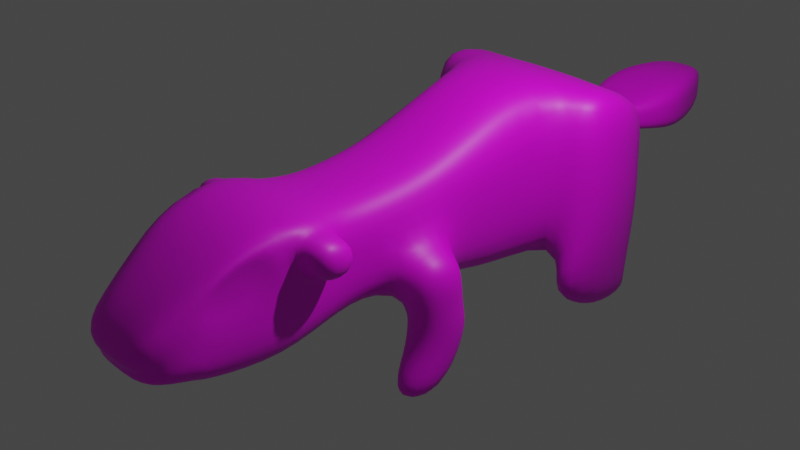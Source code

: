 # Source: scoiattolo.blend  (saved by Blender 2.90.8; exported with 4.5.12 LTS)
import bpy
from mathutils import Matrix  # noqa: F401  (used for matrix-valued properties, if any)

bpy.ops.wm.read_factory_settings(use_empty=True)
scene = bpy.context.scene
scene.name = 'Scene'

# ---- collections
col_scene = bpy.data.collections.new('Scene'); scene.collection.children.link(col_scene)

# ---- images (referenced by path relative to the original .blend; pixels are not part of the script)
import os
ASSET_DIR = os.environ.get("B2B_ASSET_DIR", "")  # directory of the original .blend (textures are referenced by path, not embedded)
HERE = os.path.dirname(os.path.abspath(__file__))  # packed textures are extracted next to this script under _unpacked/

def load_image(name, relpath, width, height, colorspace="sRGB"):
    """Load a texture the original file referenced (path relative to the .blend, or extracted next to this script)."""
    p = next((c for c in (os.path.join(HERE, relpath), os.path.join(ASSET_DIR, relpath)) if relpath and os.path.exists(c)), "")
    if p:
        img = bpy.data.images.load(p, check_existing=True)
        img.name = name
    else:  # same state as the original file: an image datablock whose file is absent (Cycles renders it pink)
        img = bpy.data.images.new(name, width, height)
        img.source = "FILE"
        img.filepath = "//" + (relpath or name)
    img.colorspace_settings.name = colorspace
    return img
img_scoiattolo_procreate_jpg = load_image('scoiattolo procreate.jpg', 'UVs/scoiattolo procreate.jpg', 1024, 1024, 'sRGB')

# ---- materials (node trees are filled in below, after node groups)
mat_material = bpy.data.materials.new('Material')
mat_material.use_transparent_shadow = False

# ---- material node trees
mat_material.use_nodes = True; mat_material.node_tree.nodes.clear()
_N = mat_material.node_tree.nodes; _L = mat_material.node_tree.links
n0 = _N.new('ShaderNodeBsdfPrincipled'); n0.name = 'Principled BSDF'; n0.location = (10, 300)
n0.distribution = 'GGX'
n0.subsurface_method = 'BURLEY'
n0.inputs[3].default_value = 1.45
n0.inputs[27].default_value = (0.0, 0.0, 0.0, 1.0)
n0.inputs[28].default_value = 1.0
n1 = _N.new('ShaderNodeOutputMaterial'); n1.name = 'Material Output'; n1.location = (300, 300)
n2 = _N.new('ShaderNodeTexImage'); n2.name = 'Image Texture'; n2.location = (-280, 275)
n2.image = img_scoiattolo_procreate_jpg
_L.new(n0.outputs[0], n1.inputs[0])
_L.new(n2.outputs[0], n0.inputs[0])
n1.is_active_output = True

# ---- world
world_world = bpy.data.worlds.new('World'); scene.world = world_world
world_world.use_nodes = True; world_world.node_tree.nodes.clear()
_N = world_world.node_tree.nodes; _L = world_world.node_tree.links
n0 = _N.new('ShaderNodeOutputWorld'); n0.name = 'World Output'; n0.location = (300, 300)
n1 = _N.new('ShaderNodeBackground'); n1.name = 'Background'; n1.location = (10, 300)
n1.inputs[0].default_value = (0.05088, 0.05088, 0.05088, 1.0)
_L.new(n1.outputs[0], n0.inputs[0])
n0.is_active_output = True
world_world.color = (0.05088, 0.05088, 0.05088)
world_world.use_sun_shadow = False
world_world.sun_shadow_jitter_overblur = 0.0

# ---- cameras
cam_camera = bpy.data.cameras.new('Camera')
cam_camera.clip_end = 100.0
cam_camera.ortho_scale = 7.314

# ---- lights
light_light = bpy.data.lights.new('Light', 'POINT')
light_light.transmission_factor = 0.0
light_light.energy = 1000.0
light_light.shadow_soft_size = 0.1
light_light.shadow_maximum_resolution = 0.006
light_light.use_absolute_resolution = True

# ---- meshes
me_cube = bpy.data.meshes.new('Cube')
me_cube.from_pydata([(0.0, -0.8987, -0.8015), (0.0, -0.8987, 0.8015), (0.0, 1.0, -1.273), (0.0, 0.9727, 1.273), (0.8859, -0.8987, -0.8015), (0.8859, -0.8987, 0.8015), (0.9835, 1.0, -1.273), (0.9835, 0.9727, 1.273), (0.0, -1.729, -0.8015), (0.0, -1.729, 0.8015), (0.9084, -1.877, 0.6873), (0.8859, -1.729, -0.8015), (0.0, 2.265, 1.712), (0.0, 2.265, -1.356), (1.028, 2.265, -1.356), (1.028, 2.265, 1.712), (0.0, 3.99, 0.4049), (0.0, 3.99, -0.2847), (0.2972, 3.99, -0.2847), (0.2972, 3.99, 0.4049), (0.0, 0.01249, -0.8968), (0.0, 0.01249, 0.8968), (0.9327, 0.01249, -0.8968), (0.9327, 0.01249, 0.8968), (0.0, 4.017, 1.057), (0.0, 3.99, -1.249), (0.9768, 3.99, -1.249), (0.9164, 4.017, 1.057), (0.0, 4.564, 0.2526), (0.0, 4.564, -0.1323), (0.1887, 4.564, -0.1323), (0.1887, 4.564, 0.2526), (0.0, 5.14, 0.2909), (0.0, 5.14, -0.1706), (0.5212, 5.14, -0.1706), (0.5212, 5.14, 0.2909), (0.0, 5.856, 0.4587), (0.0, 5.856, -0.3384), (0.7853, 5.856, -0.3384), (0.7853, 5.856, 0.4587), (0.0, 6.542, 0.5423), (0.0, 6.542, -0.4206), (0.643, 6.542, -0.4206), (0.6393, 6.542, 0.542), (0.0, 7.384, 0.4288), (0.0, 7.375, -0.2018), (0.3683, 7.375, -0.2018), (0.3137, 7.384, 0.4288), (0.0, -2.761, -1.086), (0.0, -2.761, 1.086), (0.9986, -2.62, 0.8944), (1.043, -2.761, -1.086), (0.0, -3.944, -0.8268), (0.0, -3.972, 0.5088), (0.7537, -3.827, 0.4183), (0.8756, -3.946, -0.8368), (0.0, -4.699, -0.694), (0.0, -4.824, -0.1346), (0.6372, -4.824, -0.1346), (0.6519, -4.699, -0.694), (1.57, -0.9062, -0.8015), (1.712, 2.257, 1.712), (1.828, 2.222, -0.5258), (1.661, 4.01, 1.057), (1.777, 3.947, -0.4181), (1.617, 0.005053, -0.8968), (0.9964, 2.016, -1.908), (0.9403, 3.912, -1.908), (0.865, -0.8444, -1.165), (0.9145, 0.1186, -1.206), (1.748, 2.007, -1.908), (1.692, 3.903, -1.908), (1.588, -0.8523, -1.165), (1.637, 0.1108, -1.206), (1.175, 3.071, -2.383), (1.148, 3.991, -2.383), (1.54, 3.067, -2.383), (1.513, 3.987, -2.383), (0.8798, -0.9176, -1.678), (0.9274, 0.008503, -1.678), (1.575, -0.9251, -1.678), (1.622, 0.0009488, -1.678), (0.9256, -1.248, -2.301), (0.9674, -0.4363, -2.301), (1.535, -1.255, -2.301), (1.577, -0.443, -2.301), (0.9835, 0.9863, 0.0), (0.8859, -0.8987, 0.0), (0.9084, -1.877, 0.1495), (1.028, 2.265, 0.1777), (0.6446, 4.003, -0.09568), (0.9327, 0.01249, 0.0), (0.2972, 3.99, 0.06014), (0.1887, 4.564, 0.06014), (0.5203, 5.14, 0.06014), (0.7861, 5.856, 0.06014), (0.6373, 6.543, 0.06183), (0.0, 7.384, 0.1217), (0.3137, 7.384, 0.1217), (0.9928, -2.621, 0.1553), (0.7537, -3.827, 0.03525), (0.0, -4.699, -0.4572), (0.6443, -4.763, -0.4158), (1.586, -0.9241, -0.08993), (1.77, 2.24, 0.5929), (1.719, 3.979, 0.3195), (1.633, -0.01293, -0.1356), (0.8702, -2.994, 0.815), (0.8859, -1.729, 0.8015), (0.8859, -1.729, 0.0), (0.8702, -2.994, 0.1895), (1.503, -2.54, 0.8899), (1.391, -1.804, 0.6873), (1.391, -1.804, 0.1495), (1.503, -2.54, 0.1495), (0.797, -3.995, 0.5247), (1.022, -2.767, 1.09), (0.9769, -2.781, 0.01375), (0.8258, -3.953, -0.2342), (0.8313, -3.975, -0.2059), (0.8807, -3.911, -0.9023), (0.0, -3.91, -0.9012), (0.6571, -4.685, -0.4572), (0.0, -4.762, -0.4148)], [], [(3, 7, 15, 12), (87, 4, 60, 103), (5, 1, 9, 108), (20, 22, 4, 0), (23, 21, 1, 5), (8, 11, 51, 48), (87, 5, 108, 109), (0, 4, 11, 8), (12, 15, 27, 24), (86, 6, 14, 89), (6, 2, 13, 14), (65, 106, 103, 60), (14, 13, 25, 26), (7, 3, 21, 23), (2, 6, 22, 20), (86, 7, 23, 91), (17, 18, 26, 25), (19, 16, 24, 27), (92, 19, 27, 90), (93, 30, 34, 94), (92, 18, 30, 93), (18, 17, 29, 30), (16, 19, 31, 28), (32, 35, 39, 36), (30, 29, 33, 34), (28, 31, 35, 32), (95, 38, 42, 96), (94, 34, 38, 95), (34, 33, 37, 38), (42, 41, 45, 46), (38, 37, 41, 42), (36, 39, 43, 40), (97, 44, 47, 98), (40, 43, 47, 44), (96, 42, 46, 98), (116, 49, 53, 115), (108, 9, 49, 116), (50, 99, 114, 111), (52, 55, 59, 56), (110, 107, 54, 100), (48, 51, 120, 121), (102, 58, 57, 123), (115, 53, 57, 58), (119, 115, 58, 102), (104, 62, 64, 105), (90, 27, 63, 105), (62, 14, 66, 70), (89, 14, 62, 104), (27, 15, 61, 63), (64, 62, 70, 71), (72, 68, 78, 80), (66, 67, 75, 74), (60, 4, 68, 72), (4, 22, 69, 68), (65, 60, 72, 73), (26, 64, 71, 67), (22, 65, 73, 69), (14, 26, 67, 66), (74, 75, 77, 76), (70, 66, 74, 76), (67, 71, 77, 75), (71, 70, 76, 77), (80, 78, 82, 84), (73, 72, 80, 81), (68, 69, 79, 78), (69, 73, 81, 79), (82, 83, 85, 84), (81, 80, 84, 85), (79, 81, 85, 83), (78, 79, 83, 82), (15, 89, 104, 61), (26, 90, 105, 64), (61, 104, 105, 63), (106, 91, 87, 103), (55, 118, 122, 59), (59, 122, 101, 56), (51, 117, 119, 120), (11, 109, 117, 51), (43, 96, 98, 47), (45, 97, 98, 46), (35, 94, 95, 39), (39, 95, 96, 43), (19, 92, 93, 31), (31, 93, 94, 35), (18, 92, 90, 26), (6, 86, 91, 22), (22, 91, 106, 65), (7, 86, 89, 15), (4, 87, 109, 11), (23, 5, 87, 91), (50, 10, 108, 116), (10, 88, 109, 108), (99, 50, 116, 117), (88, 99, 117, 109), (113, 112, 111, 114), (10, 50, 111, 112), (99, 88, 113, 114), (88, 10, 112, 113), (54, 107, 116, 115), (107, 110, 117, 116), (100, 54, 115, 119), (110, 100, 119, 117), (118, 55, 120, 119), (55, 52, 121, 120), (122, 118, 119, 102), (101, 122, 102, 123)])
me_cube.polygons.foreach_set('use_smooth', [True] * 106)
_uv = me_cube.uv_layers.new(name='UVMap')
_uv.uv.foreach_set('vector', [0.5999, 0.7976, 0.6031, 0.7209, 0.6913, 0.7185, 0.7149, 0.7915, 0.2724, 0.3585, 0.1858, 0.3241, 0.2323, 0.2767, 0.2643, 0.3037, 0.4376, 0.7071, 0.4353, 0.7858, 0.3627, 0.7847, 0.3637, 0.7073, 0.5037, 0.4755, 0.5136, 0.5543, 0.4313, 0.5625, 0.4259, 0.4828, 0.5197, 0.7096, 0.5138, 0.7898, 0.4353, 0.7858, 0.4376, 0.7071, 0.354, 0.4852, 0.3532, 0.5651, 0.2661, 0.5649, 0.2729, 0.4872, 0.4346, 0.6347, 0.4376, 0.7071, 0.3637, 0.7073, 0.362, 0.6384, 0.4259, 0.4828, 0.4313, 0.5625, 0.3532, 0.5651, 0.354, 0.4852, 0.7149, 0.7915, 0.6913, 0.7185, 0.7715, 0.6755, 0.817, 0.7005, 0.5899, 0.6284, 0.5965, 0.538, 0.6794, 0.5425, 0.6751, 0.634, 0.5965, 0.538, 0.5901, 0.4635, 0.6955, 0.4661, 0.6794, 0.5425, 0.2741, 0.2374, 0.2919, 0.2711, 0.2643, 0.3037, 0.2323, 0.2767, 0.6794, 0.5425, 0.6955, 0.4661, 0.804, 0.5303, 0.7624, 0.5636, 0.6031, 0.7209, 0.5999, 0.7976, 0.5138, 0.7898, 0.5197, 0.7096, 0.5901, 0.4635, 0.5965, 0.538, 0.5136, 0.5543, 0.5037, 0.4755, 0.5899, 0.6284, 0.6031, 0.7209, 0.5197, 0.7096, 0.5141, 0.6317, 0.8276, 0.5936, 0.8081, 0.6009, 0.7624, 0.5636, 0.804, 0.5303, 0.8103, 0.6481, 0.8312, 0.6546, 0.817, 0.7005, 0.7715, 0.6755, 0.8097, 0.6249, 0.8103, 0.6481, 0.7715, 0.6755, 0.7863, 0.6159, 0.953, 0.9104, 0.9358, 0.9118, 0.9405, 0.8541, 0.9573, 0.8558, 0.9647, 0.9571, 0.9403, 0.9645, 0.9358, 0.9118, 0.953, 0.9104, 0.9403, 0.9645, 0.9184, 0.9633, 0.9189, 0.9144, 0.9358, 0.9118, 0.9184, 0.3911, 0.9403, 0.3897, 0.9362, 0.4423, 0.9194, 0.4399, 0.9052, 0.4855, 0.9415, 0.4998, 0.9369, 0.5521, 0.885, 0.5374, 0.9358, 0.9118, 0.9189, 0.9144, 0.9042, 0.8688, 0.9405, 0.8541, 0.9194, 0.4399, 0.9362, 0.4423, 0.9415, 0.4998, 0.9052, 0.4855, 0.9623, 0.8004, 0.9356, 0.8019, 0.9187, 0.762, 0.9513, 0.7498, 0.9573, 0.8558, 0.9405, 0.8541, 0.9356, 0.8019, 0.9623, 0.8004, 0.9405, 0.8541, 0.9042, 0.8688, 0.8835, 0.8169, 0.9356, 0.8019, 0.9187, 0.762, 0.8746, 0.7654, 0.8752, 0.7004, 0.9029, 0.7006, 0.9356, 0.8019, 0.8835, 0.8169, 0.8746, 0.7654, 0.9187, 0.762, 0.885, 0.5374, 0.9369, 0.5521, 0.9201, 0.5926, 0.8761, 0.5887, 0.8754, 0.676, 0.8756, 0.6528, 0.8992, 0.653, 0.899, 0.6762, 0.8761, 0.5887, 0.9201, 0.5926, 0.8992, 0.653, 0.8756, 0.6528, 0.9513, 0.7498, 0.9187, 0.762, 0.9029, 0.7006, 0.9239, 0.6874, 0.221, 0.8992, 0.1625, 0.9698, 0.07553, 0.8894, 0.1266, 0.8466, 0.3637, 0.7073, 0.3627, 0.7847, 0.2691, 0.7834, 0.274, 0.7206, 0.2351, 0.8852, 0.2375, 0.8223, 0.2628, 0.8473, 0.259, 0.8607, 0.07285, 0.7029, 0.133, 0.7473, 0.07781, 0.7716, 0.0382, 0.7597, 0.2063, 0.823, 0.2022, 0.8723, 0.14, 0.8385, 0.1403, 0.8099, 0.1616, 0.6245, 0.2217, 0.7078, 0.1356, 0.7432, 0.07677, 0.6979, 0.07536, 0.7906, 0.07484, 0.8049, 0.03357, 0.8096, 0.03331, 0.7849, 0.1266, 0.8466, 0.07553, 0.8894, 0.03357, 0.8096, 0.07484, 0.8049, 0.128, 0.7886, 0.1266, 0.8466, 0.07484, 0.8049, 0.07536, 0.7906, 0.6241, 0.2302, 0.6767, 0.1627, 0.7647, 0.259, 0.7286, 0.2999, 0.8164, 0.347, 0.7047, 0.3896, 0.6884, 0.329, 0.7286, 0.2999, 0.6767, 0.1627, 0.6941, 0.05196, 0.7645, 0.04308, 0.7543, 0.1047, 0.5723, 0.1652, 0.6941, 0.05196, 0.6767, 0.1627, 0.6241, 0.2302, 0.7047, 0.3896, 0.5383, 0.3369, 0.6086, 0.2996, 0.6884, 0.329, 0.7647, 0.259, 0.6767, 0.1627, 0.7543, 0.1047, 0.8103, 0.1796, 0.218, 0.2563, 0.1601, 0.2915, 0.1365, 0.2356, 0.2016, 0.2242, 0.919, 0.06033, 0.8481, 0.1778, 0.8318, 0.1644, 0.8358, 0.1146, 0.2323, 0.2767, 0.1858, 0.3241, 0.1601, 0.2915, 0.218, 0.2563, 0.3503, 0.1018, 0.3205, 0.2003, 0.2922, 0.1905, 0.309, 0.09993, 0.2741, 0.2374, 0.2323, 0.2767, 0.218, 0.2563, 0.2635, 0.2206, 0.8614, 0.2331, 0.7647, 0.259, 0.8103, 0.1796, 0.8481, 0.1778, 0.3205, 0.2003, 0.2741, 0.2374, 0.2635, 0.2206, 0.2922, 0.1905, 0.9482, 0.1044, 0.8614, 0.2331, 0.8481, 0.1778, 0.919, 0.06033, 0.8358, 0.1146, 0.8318, 0.1644, 0.8227, 0.1627, 0.8105, 0.1289, 0.7543, 0.1047, 0.7645, 0.04308, 0.8358, 0.1146, 0.8105, 0.1289, 0.8481, 0.1778, 0.8103, 0.1796, 0.8227, 0.1627, 0.8318, 0.1644, 0.8103, 0.1796, 0.7543, 0.1047, 0.8105, 0.1289, 0.8227, 0.1627, 0.2016, 0.2242, 0.1365, 0.2356, 0.1521, 0.1462, 0.2007, 0.1889, 0.2635, 0.2206, 0.218, 0.2563, 0.2016, 0.2242, 0.2464, 0.2062, 0.309, 0.09993, 0.2922, 0.1905, 0.2644, 0.1777, 0.2438, 0.09487, 0.2922, 0.1905, 0.2635, 0.2206, 0.2464, 0.2062, 0.2644, 0.1777, 0.1521, 0.1462, 0.2289, 0.168, 0.2229, 0.1926, 0.2007, 0.1889, 0.2464, 0.2062, 0.2016, 0.2242, 0.2007, 0.1889, 0.2229, 0.1926, 0.2644, 0.1777, 0.2464, 0.2062, 0.2229, 0.1926, 0.2289, 0.168, 0.2438, 0.09487, 0.2644, 0.1777, 0.2289, 0.168, 0.1521, 0.1462, 0.5383, 0.3369, 0.5723, 0.1652, 0.6241, 0.2302, 0.6086, 0.2996, 0.8614, 0.2331, 0.8164, 0.347, 0.7286, 0.2999, 0.7647, 0.259, 0.6086, 0.2996, 0.6241, 0.2302, 0.7286, 0.2999, 0.6884, 0.329, 0.2919, 0.2711, 0.3503, 0.2989, 0.2724, 0.3585, 0.2643, 0.3037, 0.133, 0.7473, 0.1272, 0.7864, 0.0783, 0.7867, 0.07781, 0.7716, 0.07781, 0.7716, 0.0783, 0.7867, 0.03419, 0.779, 0.0382, 0.7597, 0.2217, 0.7078, 0.2264, 0.81, 0.128, 0.7886, 0.1356, 0.7432, 0.3532, 0.5651, 0.362, 0.6384, 0.2741, 0.6461, 0.2661, 0.5649, 0.9201, 0.5926, 0.9531, 0.604, 0.92, 0.6629, 0.8992, 0.653, 0.8752, 0.7004, 0.8754, 0.676, 0.899, 0.6762, 0.9029, 0.7006, 0.9415, 0.4998, 0.9582, 0.498, 0.9637, 0.5533, 0.9369, 0.5521, 0.9369, 0.5521, 0.9637, 0.5533, 0.9531, 0.604, 0.9201, 0.5926, 0.9403, 0.3897, 0.9647, 0.3969, 0.9534, 0.4436, 0.9362, 0.4423, 0.9362, 0.4423, 0.9534, 0.4436, 0.9582, 0.498, 0.9415, 0.4998, 0.8081, 0.6009, 0.8097, 0.6249, 0.7863, 0.6159, 0.7624, 0.5636, 0.5965, 0.538, 0.5899, 0.6284, 0.5141, 0.6317, 0.5136, 0.5543, 0.3205, 0.2003, 0.3503, 0.2989, 0.2919, 0.2711, 0.2741, 0.2374, 0.6031, 0.7209, 0.5899, 0.6284, 0.6751, 0.634, 0.6913, 0.7185, 0.4313, 0.5625, 0.4346, 0.6347, 0.362, 0.6384, 0.3532, 0.5651, 0.5197, 0.7096, 0.4376, 0.7071, 0.4346, 0.6347, 0.5141, 0.6317, 0.2351, 0.8852, 0.3021, 0.8832, 0.3128, 0.8932, 0.221, 0.8992, 0.3021, 0.8832, 0.3029, 0.8255, 0.3171, 0.8142, 0.3128, 0.8932, 0.2375, 0.8223, 0.2351, 0.8852, 0.221, 0.8992, 0.2264, 0.81, 0.3029, 0.8255, 0.2375, 0.8223, 0.2264, 0.81, 0.3171, 0.8142, 0.2743, 0.8496, 0.2719, 0.8578, 0.259, 0.8607, 0.2628, 0.8473, 0.3021, 0.8832, 0.2351, 0.8852, 0.259, 0.8607, 0.2719, 0.8578, 0.2375, 0.8223, 0.3029, 0.8255, 0.2743, 0.8496, 0.2628, 0.8473, 0.3029, 0.8255, 0.3021, 0.8832, 0.2719, 0.8578, 0.2743, 0.8496, 0.14, 0.8385, 0.2022, 0.8723, 0.221, 0.8992, 0.1266, 0.8466, 0.2022, 0.8723, 0.2063, 0.823, 0.2264, 0.81, 0.221, 0.8992, 0.1403, 0.8099, 0.14, 0.8385, 0.1266, 0.8466, 0.128, 0.7886, 0.2063, 0.823, 0.1403, 0.8099, 0.128, 0.7886, 0.2264, 0.81, 0.1272, 0.7864, 0.133, 0.7473, 0.1356, 0.7432, 0.128, 0.7886, 0.133, 0.7473, 0.07285, 0.7029, 0.07677, 0.6979, 0.1356, 0.7432, 0.0783, 0.7867, 0.1272, 0.7864, 0.128, 0.7886, 0.07536, 0.7906, 0.03419, 0.779, 0.0783, 0.7867, 0.07536, 0.7906, 0.03331, 0.7849])
me_cube.materials.append(mat_material)
me_cube.use_remesh_fix_poles = True
me_cube.use_remesh_preserve_attributes = False
me_cube.use_mirror_vertex_groups = False
me_cube.update()

# ---- objects
ob_cube = bpy.data.objects.new('Cube', me_cube)
ob_light = bpy.data.objects.new('Light', light_light)
ob_camera = bpy.data.objects.new('Camera', cam_camera)

# ---- transforms, parenting, visibility, modifiers, constraints
ob_cube.location = (0.0, 0.0, 0.0)
ob_cube.lineart.crease_threshold = 0.0
_m = ob_cube.modifiers.new('Mirror', 'MIRROR')
_m.use_clip = True
_m = ob_cube.modifiers.new('Subdivision', 'SUBSURF')
_m.uv_smooth = 'PRESERVE_CORNERS'
_m.levels = 2
ob_light.location = (4.076, 1.005, 5.904)
ob_light.rotation_euler = (0.6503, 0.05522, 1.866)
ob_light.lock_rotations_4d = False
ob_light.empty_display_type = 'ARROWS'
ob_light.color = (0.0, 0.0, 0.0, 0.0)
ob_light.lineart.crease_threshold = 0.0
ob_camera.location = (10.53, -9.816, 7.27)
ob_camera.rotation_euler = (1.086, -9.312e-07, 0.8163)
ob_camera.lock_rotations_4d = False
ob_camera.empty_display_type = 'ARROWS'
ob_camera.color = (0.0, 0.0, 0.0, 0.0)
ob_camera.display_type = 'WIRE'
ob_camera.lineart.crease_threshold = 0.0

# ---- collection membership
scene.collection.objects.link(ob_cube)
col_scene.objects.link(ob_light)
col_scene.objects.link(ob_camera)

# ---- scene / render settings (as saved in the file)
scene.camera = ob_camera
scene.frame_start = 1; scene.frame_end = 250; scene.frame_set(1)
scene.render.engine = 'BLENDER_EEVEE_NEXT'
scene.cycles.use_denoising = False
scene.cycles.samples = 128
scene.cycles.sampling_pattern = 'TABULATED_SOBOL'
scene.cycles.use_adaptive_sampling = False
scene.cycles.use_light_tree = False
scene.eevee.use_gtao = True
scene.view_settings.view_transform = 'Filmic'
bpy.context.view_layer.update()

